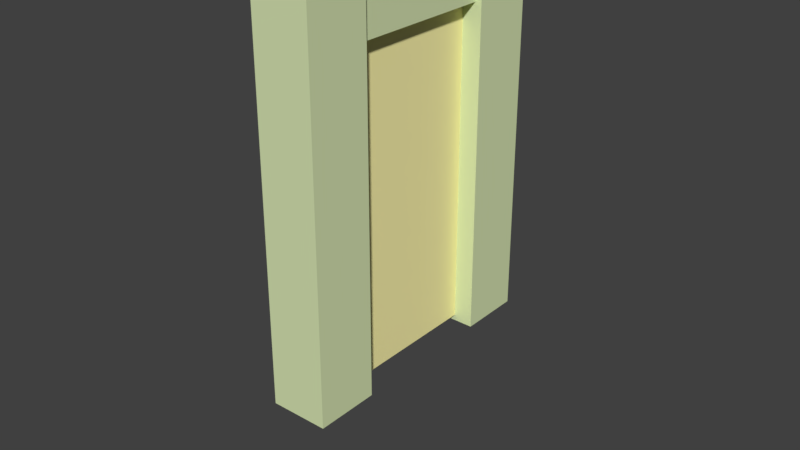 # Source: portal.blend  (saved by Blender 2.78.0; exported with 4.5.12 LTS)
import bpy
from mathutils import Matrix  # noqa: F401  (used for matrix-valued properties, if any)

bpy.ops.wm.read_factory_settings(use_empty=True)
scene = bpy.context.scene
scene.name = 'Scene'

# ---- collections
col_collection_1 = bpy.data.collections.new('Collection 1'); scene.collection.children.link(col_collection_1)

# ---- materials (node trees are filled in below, after node groups)
mat_material_001 = bpy.data.materials.new('Material.001')
mat_material_001.alpha_threshold = 0.0
mat_material_001.use_transparent_shadow = False
mat_material_001.diffuse_color = (1.0, 0.9255, 0.4274, 1.0)
mat_material_001.roughness = 0.5
mat_material_001.specular_intensity = 0.0
mat_frame_001 = bpy.data.materials.new('Frame.001')
mat_frame_001.alpha_threshold = 0.0
mat_frame_001.use_transparent_shadow = False
mat_frame_001.diffuse_color = (0.6982, 0.8, 0.4581, 1.0)
mat_frame_001.roughness = 0.5
mat_frame_001.specular_intensity = 0.0

# ---- material node trees

# ---- world
world_world = bpy.data.worlds.new('World'); scene.world = world_world
world_world.color = (0.05088, 0.05088, 0.05088)
world_world.use_sun_shadow = False
world_world.sun_shadow_jitter_overblur = 0.0
world_world.cycles.sampling_method = 'MANUAL'

# ---- meshes
me_cube_004 = bpy.data.meshes.new('Cube.004')
me_cube_004.from_pydata([(-1.0, -1.0, -1.0), (-1.0, -1.0, 1.0), (-1.0, 1.0, -1.0), (-1.0, 1.0, 1.0), (1.0, -1.0, -1.0), (1.0, -1.0, 1.0), (1.0, 1.0, -1.0), (1.0, 1.0, 1.0)], [], [(0, 1, 3, 2), (2, 3, 7, 6), (6, 7, 5, 4), (4, 5, 1, 0), (2, 6, 4, 0), (7, 3, 1, 5)])
me_cube_004.materials.append(mat_material_001)
me_cube_004.use_remesh_preserve_volume = False
me_cube_004.use_remesh_preserve_attributes = False
me_cube_004.use_mirror_vertex_groups = False
me_cube_004.update()
me_cube_003 = bpy.data.meshes.new('Cube.003')
me_cube_003.from_pydata([(-0.9957, 11.05, 0.5409), (-0.9957, -0.9852, 0.5409), (-0.9957, 11.05, 1.004), (-0.9957, -0.9852, 1.004), (0.9957, 11.05, 0.5409), (0.9957, -0.9852, 0.5409), (0.9957, 11.05, 1.004), (0.9957, -0.9852, 1.004), (-0.9957, 11.05, -1.003), (-0.9957, -0.9852, -1.003), (-0.9957, 11.05, -0.5405), (-0.9957, -0.9852, -0.5405), (0.9957, 11.05, -1.003), (0.9957, -0.9852, -1.003), (0.9957, 11.05, -0.5405), (0.9957, -0.9852, -0.5405), (-0.7762, -0.7545, -0.7762), (-0.7762, -0.7545, 0.7762), (-0.7762, 0.798, -0.7762), (-0.7762, 0.798, 0.7762), (0.7762, -0.7545, -0.7762), (0.7762, -0.7545, 0.7762), (0.7762, 0.798, -0.7762), (0.7762, 0.798, 0.7762)], [], [(0, 1, 3, 2), (2, 3, 7, 6), (6, 7, 5, 4), (4, 5, 1, 0), (2, 6, 4, 0), (7, 3, 1, 5), (8, 9, 11, 10), (10, 11, 15, 14), (14, 15, 13, 12), (12, 13, 9, 8), (10, 14, 12, 8), (15, 11, 9, 13), (16, 17, 19, 18), (18, 19, 23, 22), (22, 23, 21, 20), (20, 21, 17, 16), (18, 22, 20, 16), (23, 19, 17, 21)])
me_cube_003.materials.append(mat_frame_001)
me_cube_003.use_remesh_preserve_volume = False
me_cube_003.use_remesh_preserve_attributes = False
me_cube_003.use_mirror_vertex_groups = False
me_cube_003.update()

# ---- objects
ob_portal = bpy.data.objects.new('Portal', me_cube_004)
ob_frame = bpy.data.objects.new('Frame', me_cube_003)

# ---- transforms, parenting, visibility, modifiers, constraints
ob_portal.location = (0.0, 0.0, 1.551)
ob_portal.scale = (0.07865, 0.7499, 1.505)
ob_portal.hide_viewport = True
ob_portal.lineart.crease_threshold = 0.0
ob_frame.location = (0.0, 0.05266, 2.968)
ob_frame.rotation_euler = (-1.571, 2.385e-08, 3.142)
ob_frame.scale = (0.245, 0.2692, 1.163)
ob_frame.lineart.crease_threshold = 0.0

# ---- collection membership
col_collection_1.objects.link(ob_portal)
col_collection_1.objects.link(ob_frame)

# ---- scene / render settings (as saved in the file)
scene.frame_start = 1; scene.frame_end = 250; scene.frame_set(1)
scene.render.engine = 'BLENDER_EEVEE_NEXT'
scene.render.resolution_percentage = 50
scene.render.dither_intensity = 0.0
scene.cycles.use_denoising = False
scene.cycles.samples = 128
scene.cycles.sampling_pattern = 'TABULATED_SOBOL'
scene.cycles.light_sampling_threshold = 0.0
scene.cycles.use_adaptive_sampling = False
scene.cycles.use_light_tree = False
scene.cycles.blur_glossy = 0.0
scene.cycles.sample_clamp_indirect = 0.0
scene.view_settings.view_transform = 'Standard'
bpy.context.view_layer.update()

# ---- added for rendering (the .blend has no active camera and no usable light): camera, sun
cam_auto = bpy.data.cameras.new('AutoCamera')
cam_auto.lens = 50.0
cam_auto.sensor_width = 36.0
cam_auto.clip_end = 1000.0
ob_auto_camera = bpy.data.objects.new('AutoCamera', cam_auto)
scene.collection.objects.link(ob_auto_camera)
ob_auto_camera.location = (4.84043, -5.7561, 4.98896)
ob_auto_camera.rotation_euler = (1.09748, -7.21219e-08, 0.694738)
scene.camera = ob_auto_camera
light_auto_sun = bpy.data.lights.new('AutoSun', 'SUN')
light_auto_sun.energy = 3.0
light_auto_sun.angle = 0.0523599
ob_auto_sun = bpy.data.objects.new('AutoSun', light_auto_sun)
scene.collection.objects.link(ob_auto_sun)
ob_auto_sun.rotation_euler = (0.872665, 0.174533, 0.523599)
bpy.context.view_layer.update()
